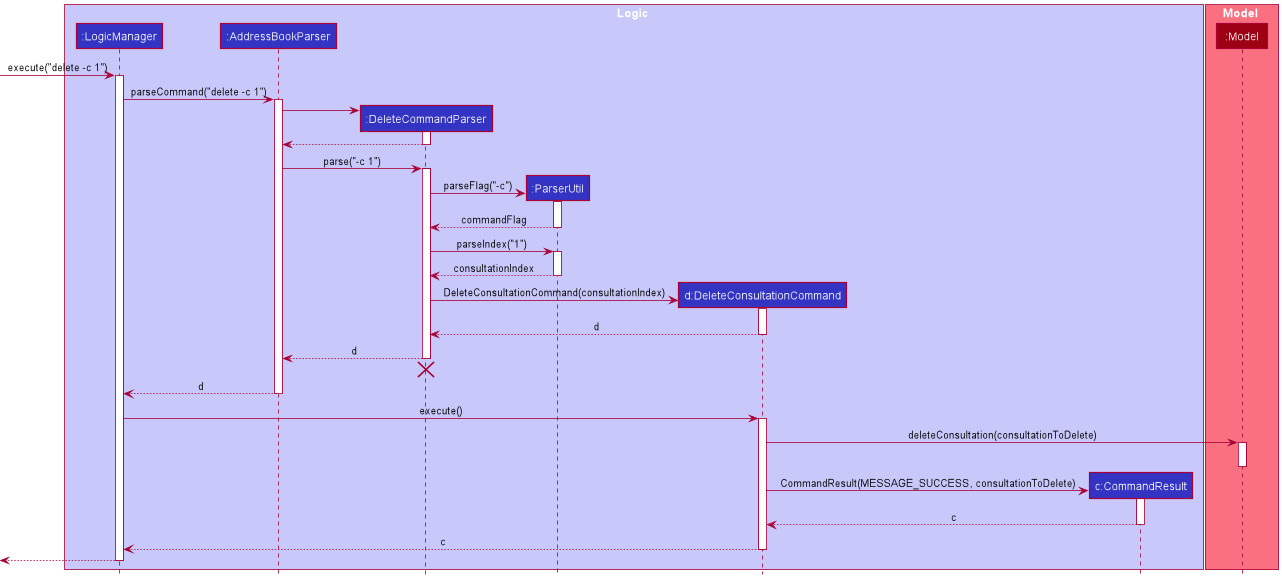

The diagram above was rendered by PlantUML. Its source (embedded in the PNG):
@startuml
!include style.puml

box Logic LOGIC_COLOR_T1
participant ":LogicManager" as LogicManager LOGIC_COLOR
participant ":AddressBookParser" as AddressBookParser LOGIC_COLOR
participant ":DeleteCommandParser" as DeleteCommandParser LOGIC_COLOR
participant ":ParserUtil" as ParserUtil LOGIC_COLOR
participant "d:DeleteConsultationCommand" as DeleteConsultationCommand LOGIC_COLOR
participant "c:CommandResult" as CommandResult LOGIC_COLOR

end box

box Model MODEL_COLOR_T1
participant ":Model" as Model MODEL_COLOR
end box

[-> LogicManager : execute("delete -c 1")
activate LogicManager

LogicManager -> AddressBookParser : parseCommand("delete -c 1")
activate AddressBookParser

create DeleteCommandParser
AddressBookParser -> DeleteCommandParser
activate DeleteCommandParser

DeleteCommandParser --> AddressBookParser
deactivate DeleteCommandParser

AddressBookParser -> DeleteCommandParser : parse("-c 1")
activate DeleteCommandParser

create ParserUtil
DeleteCommandParser -> ParserUtil : parseFlag("-c")
activate ParserUtil

ParserUtil --> DeleteCommandParser : commandFlag
deactivate ParserUtil

DeleteCommandParser -> ParserUtil : parseIndex("1")
activate ParserUtil

ParserUtil --> DeleteCommandParser : consultationIndex

deactivate ParserUtil

create DeleteConsultationCommand
DeleteCommandParser -> DeleteConsultationCommand : DeleteConsultationCommand(consultationIndex)
activate DeleteConsultationCommand

DeleteConsultationCommand --> DeleteCommandParser : d
deactivate DeleteConsultationCommand

DeleteCommandParser --> AddressBookParser : d
deactivate DeleteCommandParser
'Hidden arrow to position the destroy marker below the end of the activation bar.
DeleteCommandParser -[hidden]-> AddressBookParser
destroy DeleteCommandParser

AddressBookParser --> LogicManager : d
deactivate AddressBookParser

LogicManager -> DeleteConsultationCommand : execute()
activate DeleteConsultationCommand

DeleteConsultationCommand -> Model : deleteConsultation(consultationToDelete)
activate Model

deactivate Model

create CommandResult
DeleteConsultationCommand -> CommandResult : CommandResult(MESSAGE_SUCCESS, consultationToDelete)
activate CommandResult

CommandResult --> DeleteConsultationCommand : c
deactivate CommandResult

DeleteConsultationCommand --> LogicManager : c
deactivate DeleteConsultationCommand

[<--LogicManager
deactivate LogicManager
@enduml